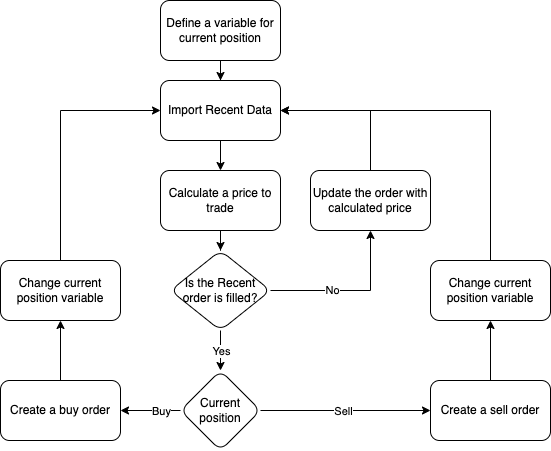

The diagram above was exported from draw.io. Its source (the exported page's mxGraphModel, read from the mxfile embedded in the PNG):
<mxGraphModel dx="946" dy="519" grid="1" gridSize="10" guides="1" tooltips="1" connect="1" arrows="1" fold="1" page="1" pageScale="1" pageWidth="827" pageHeight="1169" math="0" shadow="0">
  <root>
    <mxCell id="0" />
    <mxCell id="1" parent="0" />
    <mxCell id="MXRptB3MLKBtyIqV7qsT-3" value="" style="edgeStyle=orthogonalEdgeStyle;rounded=0;orthogonalLoop=1;jettySize=auto;html=1;" edge="1" parent="1" source="MXRptB3MLKBtyIqV7qsT-1" target="MXRptB3MLKBtyIqV7qsT-2">
      <mxGeometry relative="1" as="geometry" />
    </mxCell>
    <mxCell id="MXRptB3MLKBtyIqV7qsT-1" value="Define a variable for current position" style="rounded=1;whiteSpace=wrap;html=1;" vertex="1" parent="1">
      <mxGeometry x="310" y="100" width="120" height="60" as="geometry" />
    </mxCell>
    <mxCell id="MXRptB3MLKBtyIqV7qsT-28" value="" style="edgeStyle=orthogonalEdgeStyle;rounded=0;orthogonalLoop=1;jettySize=auto;html=1;" edge="1" parent="1" source="MXRptB3MLKBtyIqV7qsT-2" target="MXRptB3MLKBtyIqV7qsT-27">
      <mxGeometry relative="1" as="geometry" />
    </mxCell>
    <mxCell id="MXRptB3MLKBtyIqV7qsT-2" value="Import Recent Data" style="whiteSpace=wrap;html=1;rounded=1;" vertex="1" parent="1">
      <mxGeometry x="310" y="180" width="120" height="60" as="geometry" />
    </mxCell>
    <mxCell id="MXRptB3MLKBtyIqV7qsT-7" value="" style="edgeStyle=orthogonalEdgeStyle;rounded=0;orthogonalLoop=1;jettySize=auto;html=1;" edge="1" parent="1" source="MXRptB3MLKBtyIqV7qsT-4" target="MXRptB3MLKBtyIqV7qsT-6">
      <mxGeometry relative="1" as="geometry" />
    </mxCell>
    <mxCell id="MXRptB3MLKBtyIqV7qsT-16" value="Buy" style="edgeLabel;html=1;align=center;verticalAlign=middle;resizable=0;points=[];" vertex="1" connectable="0" parent="MXRptB3MLKBtyIqV7qsT-7">
      <mxGeometry x="0.2" y="-1" relative="1" as="geometry">
        <mxPoint x="16" y="1" as="offset" />
      </mxGeometry>
    </mxCell>
    <mxCell id="MXRptB3MLKBtyIqV7qsT-21" value="" style="edgeStyle=orthogonalEdgeStyle;rounded=0;orthogonalLoop=1;jettySize=auto;html=1;" edge="1" parent="1" source="MXRptB3MLKBtyIqV7qsT-4" target="MXRptB3MLKBtyIqV7qsT-20">
      <mxGeometry relative="1" as="geometry" />
    </mxCell>
    <mxCell id="MXRptB3MLKBtyIqV7qsT-25" value="Sell" style="edgeLabel;html=1;align=center;verticalAlign=middle;resizable=0;points=[];" vertex="1" connectable="0" parent="MXRptB3MLKBtyIqV7qsT-21">
      <mxGeometry x="-0.0333" relative="1" as="geometry">
        <mxPoint as="offset" />
      </mxGeometry>
    </mxCell>
    <mxCell id="MXRptB3MLKBtyIqV7qsT-4" value="Current position" style="rhombus;whiteSpace=wrap;html=1;rounded=1;" vertex="1" parent="1">
      <mxGeometry x="330" y="470" width="80" height="80" as="geometry" />
    </mxCell>
    <mxCell id="MXRptB3MLKBtyIqV7qsT-13" value="" style="edgeStyle=orthogonalEdgeStyle;rounded=0;orthogonalLoop=1;jettySize=auto;html=1;" edge="1" parent="1" source="MXRptB3MLKBtyIqV7qsT-6" target="MXRptB3MLKBtyIqV7qsT-12">
      <mxGeometry relative="1" as="geometry" />
    </mxCell>
    <mxCell id="MXRptB3MLKBtyIqV7qsT-6" value="Create a buy order" style="whiteSpace=wrap;html=1;rounded=1;" vertex="1" parent="1">
      <mxGeometry x="150" y="480" width="120" height="60" as="geometry" />
    </mxCell>
    <mxCell id="MXRptB3MLKBtyIqV7qsT-10" value="" style="edgeStyle=orthogonalEdgeStyle;rounded=0;orthogonalLoop=1;jettySize=auto;html=1;" edge="1" parent="1" target="MXRptB3MLKBtyIqV7qsT-4">
      <mxGeometry relative="1" as="geometry">
        <mxPoint x="370" y="430" as="sourcePoint" />
      </mxGeometry>
    </mxCell>
    <mxCell id="MXRptB3MLKBtyIqV7qsT-11" value="Yes" style="edgeLabel;html=1;align=center;verticalAlign=middle;resizable=0;points=[];" vertex="1" connectable="0" parent="MXRptB3MLKBtyIqV7qsT-10">
      <mxGeometry x="0.65" y="-1" relative="1" as="geometry">
        <mxPoint x="1" y="-13" as="offset" />
      </mxGeometry>
    </mxCell>
    <mxCell id="MXRptB3MLKBtyIqV7qsT-33" value="" style="edgeStyle=orthogonalEdgeStyle;rounded=0;orthogonalLoop=1;jettySize=auto;html=1;entryX=0.5;entryY=1;entryDx=0;entryDy=0;" edge="1" parent="1" source="MXRptB3MLKBtyIqV7qsT-8" target="MXRptB3MLKBtyIqV7qsT-31">
      <mxGeometry relative="1" as="geometry">
        <mxPoint x="550" y="390" as="targetPoint" />
      </mxGeometry>
    </mxCell>
    <mxCell id="MXRptB3MLKBtyIqV7qsT-36" value="No" style="edgeLabel;html=1;align=center;verticalAlign=middle;resizable=0;points=[];" vertex="1" connectable="0" parent="MXRptB3MLKBtyIqV7qsT-33">
      <mxGeometry x="-0.2375" y="1" relative="1" as="geometry">
        <mxPoint as="offset" />
      </mxGeometry>
    </mxCell>
    <mxCell id="MXRptB3MLKBtyIqV7qsT-8" value="Is the Recent order is filled?" style="rhombus;whiteSpace=wrap;html=1;rounded=1;" vertex="1" parent="1">
      <mxGeometry x="320" y="350" width="100" height="80" as="geometry" />
    </mxCell>
    <mxCell id="MXRptB3MLKBtyIqV7qsT-15" value="" style="edgeStyle=orthogonalEdgeStyle;rounded=0;orthogonalLoop=1;jettySize=auto;html=1;entryX=0;entryY=0.5;entryDx=0;entryDy=0;exitX=0.5;exitY=0;exitDx=0;exitDy=0;" edge="1" parent="1" source="MXRptB3MLKBtyIqV7qsT-12" target="MXRptB3MLKBtyIqV7qsT-2">
      <mxGeometry relative="1" as="geometry">
        <mxPoint x="210" y="170" as="targetPoint" />
      </mxGeometry>
    </mxCell>
    <mxCell id="MXRptB3MLKBtyIqV7qsT-12" value="Change current position variable" style="whiteSpace=wrap;html=1;rounded=1;" vertex="1" parent="1">
      <mxGeometry x="150" y="360" width="120" height="60" as="geometry" />
    </mxCell>
    <mxCell id="MXRptB3MLKBtyIqV7qsT-20" value="Create a sell order" style="whiteSpace=wrap;html=1;rounded=1;" vertex="1" parent="1">
      <mxGeometry x="580" y="480" width="120" height="60" as="geometry" />
    </mxCell>
    <mxCell id="MXRptB3MLKBtyIqV7qsT-22" value="" style="edgeStyle=orthogonalEdgeStyle;rounded=0;orthogonalLoop=1;jettySize=auto;html=1;exitX=0.5;exitY=0;exitDx=0;exitDy=0;" edge="1" parent="1" target="MXRptB3MLKBtyIqV7qsT-24" source="MXRptB3MLKBtyIqV7qsT-20">
      <mxGeometry relative="1" as="geometry">
        <mxPoint x="590" y="480" as="sourcePoint" />
      </mxGeometry>
    </mxCell>
    <mxCell id="MXRptB3MLKBtyIqV7qsT-23" value="" style="edgeStyle=orthogonalEdgeStyle;rounded=0;orthogonalLoop=1;jettySize=auto;html=1;entryX=1;entryY=0.5;entryDx=0;entryDy=0;exitX=0.5;exitY=0;exitDx=0;exitDy=0;" edge="1" parent="1" source="MXRptB3MLKBtyIqV7qsT-24" target="MXRptB3MLKBtyIqV7qsT-2">
      <mxGeometry relative="1" as="geometry">
        <mxPoint x="630" y="210" as="targetPoint" />
      </mxGeometry>
    </mxCell>
    <mxCell id="MXRptB3MLKBtyIqV7qsT-24" value="Change current position variable" style="whiteSpace=wrap;html=1;rounded=1;" vertex="1" parent="1">
      <mxGeometry x="580" y="360" width="120" height="60" as="geometry" />
    </mxCell>
    <mxCell id="MXRptB3MLKBtyIqV7qsT-29" value="" style="edgeStyle=orthogonalEdgeStyle;rounded=0;orthogonalLoop=1;jettySize=auto;html=1;" edge="1" parent="1" source="MXRptB3MLKBtyIqV7qsT-27" target="MXRptB3MLKBtyIqV7qsT-8">
      <mxGeometry relative="1" as="geometry" />
    </mxCell>
    <mxCell id="MXRptB3MLKBtyIqV7qsT-27" value="Calculate a price to trade" style="rounded=1;whiteSpace=wrap;html=1;" vertex="1" parent="1">
      <mxGeometry x="310" y="270" width="120" height="60" as="geometry" />
    </mxCell>
    <mxCell id="MXRptB3MLKBtyIqV7qsT-35" value="" style="edgeStyle=orthogonalEdgeStyle;rounded=0;orthogonalLoop=1;jettySize=auto;html=1;entryX=1;entryY=0.5;entryDx=0;entryDy=0;exitX=0.5;exitY=0;exitDx=0;exitDy=0;" edge="1" parent="1" source="MXRptB3MLKBtyIqV7qsT-31" target="MXRptB3MLKBtyIqV7qsT-2">
      <mxGeometry relative="1" as="geometry">
        <mxPoint x="520" y="160" as="targetPoint" />
      </mxGeometry>
    </mxCell>
    <mxCell id="MXRptB3MLKBtyIqV7qsT-31" value="Update the order with calculated price" style="rounded=1;whiteSpace=wrap;html=1;" vertex="1" parent="1">
      <mxGeometry x="460" y="270" width="120" height="60" as="geometry" />
    </mxCell>
  </root>
</mxGraphModel>